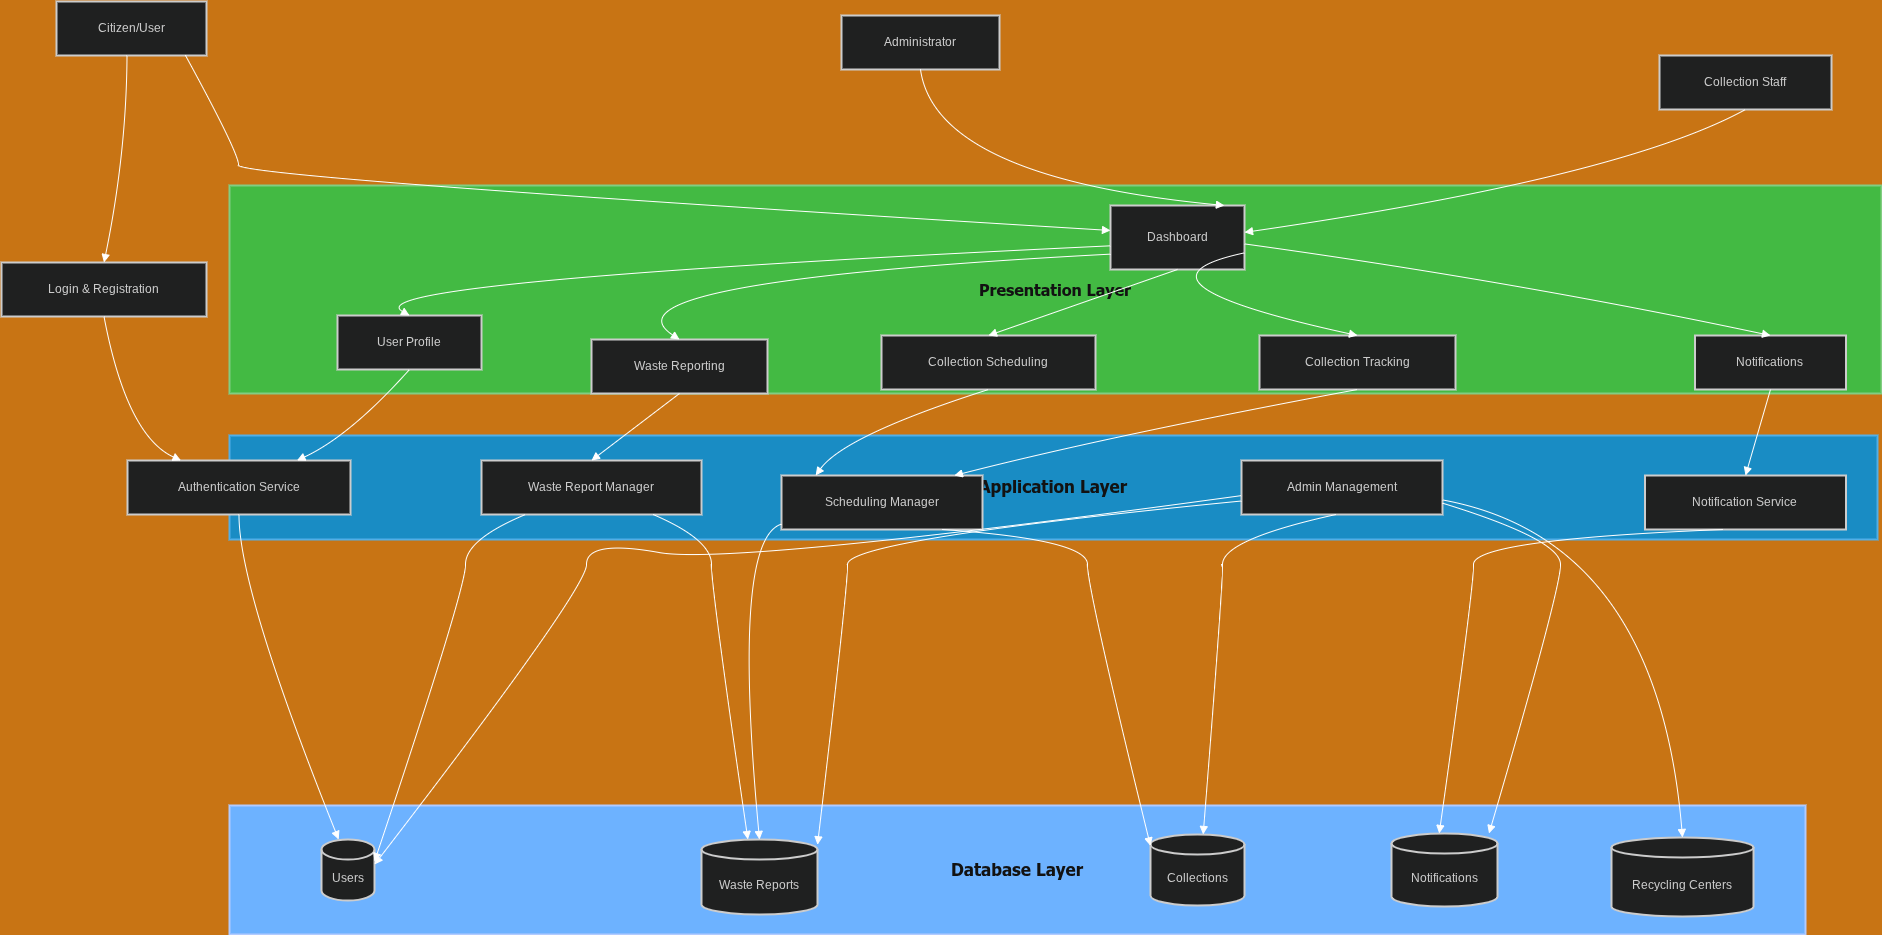

The diagram above was exported from draw.io. Its source (the exported page's mxGraphModel, read from the mxfile embedded in the PNG):
<mxGraphModel dx="2106" dy="3171" grid="1" gridSize="10" guides="1" tooltips="1" connect="1" arrows="1" fold="1" page="1" pageScale="1" pageWidth="1169" pageHeight="1654" background="light-dark(#ffffff, #c87414)" math="0" shadow="0">
  <root>
    <mxCell id="0" />
    <mxCell id="1" parent="0" />
    <mxCell id="2" parent="1" style="whiteSpace=wrap;strokeWidth=2;fillColor=#0050ef;strokeColor=#001DBC;fontColor=#ffffff;fontStyle=1;fontFamily=Tahoma;fontSize=17;" value="Database Layer" vertex="1">
      <mxGeometry height="129" width="1576" x="248" y="740" as="geometry" />
    </mxCell>
    <mxCell id="3" parent="1" style="whiteSpace=wrap;strokeWidth=2;fillColor=#1ba1e2;strokeColor=#006EAF;fontColor=#ffffff;fontFamily=Tahoma;fontSize=17;fontStyle=1;align=center;" value="Application Layer" vertex="1">
      <mxGeometry height="104" width="1648" x="248" y="370" as="geometry" />
    </mxCell>
    <mxCell id="4" parent="1" style="whiteSpace=wrap;strokeWidth=2;fillColor=#008a00;strokeColor=#005700;fontColor=#ffffff;fontStyle=1;fontFamily=Tahoma;fontSize=16;" value="Presentation Layer" vertex="1">
      <mxGeometry height="208" width="1652" x="248" y="120" as="geometry" />
    </mxCell>
    <mxCell id="5" parent="1" style="whiteSpace=wrap;strokeWidth=2;fillColor=light-dark(#eeeeee,#1f2020);strokeColor=light-dark(#999999,#cccccc);fontColor=light-dark(#333333,#cccccc);" value="Citizen/User" vertex="1">
      <mxGeometry height="54" width="150" x="75" y="-64" as="geometry" />
    </mxCell>
    <mxCell id="6" parent="1" style="whiteSpace=wrap;strokeWidth=2;fillColor=light-dark(#eeeeee,#1f2020);strokeColor=light-dark(#999999,#cccccc);fontColor=light-dark(#333333,#cccccc);" value="Administrator" vertex="1">
      <mxGeometry height="54" width="158" x="860" y="-50" as="geometry" />
    </mxCell>
    <mxCell id="7" parent="1" style="whiteSpace=wrap;strokeWidth=2;fillColor=light-dark(#eeeeee,#1f2020);strokeColor=light-dark(#999999,#cccccc);fontColor=light-dark(#333333,#cccccc);" value="Collection Staff" vertex="1">
      <mxGeometry height="54" width="172" x="1678" y="-10" as="geometry" />
    </mxCell>
    <mxCell id="8" parent="1" style="whiteSpace=wrap;strokeWidth=2;fillColor=light-dark(#eeeeee,#1f2020);strokeColor=light-dark(#999999,#cccccc);fontColor=light-dark(#333333,#cccccc);" value="Login &amp; Registration" vertex="1">
      <mxGeometry height="54" width="205" x="20" y="197" as="geometry" />
    </mxCell>
    <mxCell id="9" parent="1" style="whiteSpace=wrap;strokeWidth=2;fillColor=light-dark(#eeeeee,#1f2020);strokeColor=light-dark(#999999,#cccccc);fontColor=light-dark(#333333,#cccccc);" value="Dashboard" vertex="1">
      <mxGeometry height="64" width="134" x="1129" y="140" as="geometry" />
    </mxCell>
    <mxCell id="10" parent="1" style="whiteSpace=wrap;strokeWidth=2;fillColor=light-dark(#eeeeee,#1f2020);strokeColor=light-dark(#999999,#cccccc);fontColor=light-dark(#333333,#cccccc);" value="Waste Reporting" vertex="1">
      <mxGeometry height="54" width="176" x="610" y="274" as="geometry" />
    </mxCell>
    <mxCell id="11" parent="1" style="whiteSpace=wrap;strokeWidth=2;fillColor=light-dark(#eeeeee,#1f2020);strokeColor=light-dark(#999999,#cccccc);fontColor=light-dark(#333333,#cccccc);" value="Collection Scheduling" vertex="1">
      <mxGeometry height="54" width="214" x="900" y="270" as="geometry" />
    </mxCell>
    <mxCell id="12" parent="1" style="whiteSpace=wrap;strokeWidth=2;fillColor=light-dark(#eeeeee,#1f2020);strokeColor=light-dark(#999999,#cccccc);fontColor=light-dark(#333333,#cccccc);" value="Collection Tracking" vertex="1">
      <mxGeometry height="54" width="196" x="1278" y="270" as="geometry" />
    </mxCell>
    <mxCell id="13" parent="1" style="whiteSpace=wrap;strokeWidth=2;fillColor=light-dark(#eeeeee,#1f2020);strokeColor=light-dark(#999999,#cccccc);fontColor=light-dark(#333333,#cccccc);" value="Notifications" vertex="1">
      <mxGeometry height="54" width="151" x="1713.5" y="270" as="geometry" />
    </mxCell>
    <mxCell id="14" parent="1" style="whiteSpace=wrap;strokeWidth=2;fillColor=light-dark(#eeeeee,#1f2020);strokeColor=light-dark(#999999,#cccccc);fontColor=light-dark(#333333,#cccccc);" value="User Profile" vertex="1">
      <mxGeometry height="54" width="144" x="356" y="250" as="geometry" />
    </mxCell>
    <mxCell id="15" parent="1" style="whiteSpace=wrap;strokeWidth=2;fillColor=light-dark(#eeeeee,#1f2020);strokeColor=light-dark(#999999,#cccccc);fontColor=light-dark(#333333,#cccccc);" value="Authentication Service" vertex="1">
      <mxGeometry height="54" width="223" x="146" y="395" as="geometry" />
    </mxCell>
    <mxCell id="16" parent="1" style="whiteSpace=wrap;strokeWidth=2;fillColor=light-dark(#eeeeee,#1f2020);strokeColor=light-dark(#999999,#cccccc);fontColor=light-dark(#333333,#cccccc);" value="Waste Report Manager" vertex="1">
      <mxGeometry height="54" width="220" x="500" y="395" as="geometry" />
    </mxCell>
    <mxCell id="17" parent="1" style="whiteSpace=wrap;strokeWidth=2;fillColor=light-dark(#eeeeee,#1f2020);strokeColor=light-dark(#999999,#cccccc);fontColor=light-dark(#333333,#cccccc);" value="Scheduling Manager" vertex="1">
      <mxGeometry height="54" width="201" x="800" y="410" as="geometry" />
    </mxCell>
    <mxCell id="18" parent="1" style="whiteSpace=wrap;strokeWidth=2;fillColor=light-dark(#eeeeee,#1f2020);strokeColor=light-dark(#999999,#cccccc);fontColor=light-dark(#333333,#cccccc);" value="Notification Service" vertex="1">
      <mxGeometry height="54" width="201" x="1663.5" y="410" as="geometry" />
    </mxCell>
    <mxCell id="19" parent="1" style="whiteSpace=wrap;strokeWidth=2;fillColor=light-dark(#eeeeee,#1f2020);strokeColor=light-dark(#999999,#cccccc);fontColor=light-dark(#333333,#cccccc);" value="Admin Management" vertex="1">
      <mxGeometry height="54" width="201" x="1260" y="395" as="geometry" />
    </mxCell>
    <mxCell id="20" parent="1" style="shape=cylinder3;boundedLbl=1;backgroundOutline=1;size=10;strokeWidth=2;whiteSpace=wrap;fillColor=light-dark(#eeeeee,#1f2020);strokeColor=light-dark(#999999,#cccccc);fontColor=light-dark(#333333,#cccccc);" value="Users" vertex="1">
      <mxGeometry height="61" width="53" x="340" y="774" as="geometry" />
    </mxCell>
    <mxCell id="21" parent="1" style="shape=cylinder3;boundedLbl=1;backgroundOutline=1;size=10;strokeWidth=2;whiteSpace=wrap;fillColor=light-dark(#eeeeee,#1f2020);strokeColor=light-dark(#999999,#cccccc);fontColor=light-dark(#333333,#cccccc);" value="Waste Reports" vertex="1">
      <mxGeometry height="75" width="116" x="720" y="774" as="geometry" />
    </mxCell>
    <mxCell id="22" parent="1" style="shape=cylinder3;boundedLbl=1;backgroundOutline=1;size=10;strokeWidth=2;whiteSpace=wrap;fillColor=light-dark(#eeeeee,#1f2020);strokeColor=light-dark(#999999,#cccccc);fontColor=light-dark(#333333,#cccccc);" value="Collections" vertex="1">
      <mxGeometry height="71" width="94" x="1169" y="769" as="geometry" />
    </mxCell>
    <mxCell id="23" parent="1" style="shape=cylinder3;boundedLbl=1;backgroundOutline=1;size=10;strokeWidth=2;whiteSpace=wrap;fillColor=light-dark(#eeeeee,#1f2020);strokeColor=light-dark(#999999,#cccccc);fontColor=light-dark(#333333,#cccccc);" value="Notifications" vertex="1">
      <mxGeometry height="73" width="106" x="1410" y="768" as="geometry" />
    </mxCell>
    <mxCell id="24" parent="1" style="shape=cylinder3;boundedLbl=1;backgroundOutline=1;size=10;strokeWidth=2;whiteSpace=wrap;fillColor=light-dark(#eeeeee,#1f2020);strokeColor=light-dark(#999999,#cccccc);fontColor=light-dark(#333333,#cccccc);" value="Recycling Centers" vertex="1">
      <mxGeometry height="79" width="142" x="1630" y="772" as="geometry" />
    </mxCell>
    <mxCell id="25" edge="1" parent="1" source="5" style="curved=1;startArrow=none;endArrow=block;exitX=0.47;exitY=1;entryX=0.5;entryY=0;" target="8" value="">
      <mxGeometry relative="1" as="geometry">
        <Array as="points">
          <mxPoint x="145" y="87" />
        </Array>
      </mxGeometry>
    </mxCell>
    <mxCell id="26" edge="1" parent="1" source="5" style="curved=1;startArrow=none;endArrow=block;exitX=0.86;exitY=1;entryX=0;entryY=0.39;" target="9" value="">
      <mxGeometry relative="1" as="geometry">
        <Array as="points">
          <mxPoint x="257" y="87" />
          <mxPoint x="257" y="112" />
        </Array>
      </mxGeometry>
    </mxCell>
    <mxCell id="27" edge="1" parent="1" source="6" style="curved=1;startArrow=none;endArrow=block;exitX=0.5;exitY=1;entryX=0.85;entryY=0;" target="9" value="">
      <mxGeometry relative="1" as="geometry">
        <Array as="points">
          <mxPoint x="954" y="112" />
        </Array>
      </mxGeometry>
    </mxCell>
    <mxCell id="28" edge="1" parent="1" source="7" style="curved=1;startArrow=none;endArrow=block;exitX=0.5;exitY=1;entryX=1;entryY=0.42;" target="9" value="">
      <mxGeometry relative="1" as="geometry">
        <Array as="points">
          <mxPoint x="1640" y="112" />
        </Array>
      </mxGeometry>
    </mxCell>
    <mxCell id="29" edge="1" parent="1" source="8" style="curved=1;startArrow=none;endArrow=block;exitX=0.5;exitY=1;entryX=0.24;entryY=0;" target="15" value="">
      <mxGeometry relative="1" as="geometry">
        <Array as="points">
          <mxPoint x="145" y="370" />
        </Array>
      </mxGeometry>
    </mxCell>
    <mxCell id="30" edge="1" parent="1" source="9" style="curved=1;startArrow=none;endArrow=block;exitX=0;exitY=0.76;entryX=0.5;entryY=0;" target="10" value="">
      <mxGeometry relative="1" as="geometry">
        <Array as="points">
          <mxPoint x="610" y="216" />
        </Array>
      </mxGeometry>
    </mxCell>
    <mxCell id="31" edge="1" parent="1" source="9" style="curved=1;startArrow=none;endArrow=block;exitX=0.5;exitY=1;entryX=0.5;entryY=0;" target="11" value="">
      <mxGeometry relative="1" as="geometry">
        <Array as="points" />
      </mxGeometry>
    </mxCell>
    <mxCell id="32" edge="1" parent="1" source="9" style="curved=1;startArrow=none;endArrow=block;exitX=1;exitY=0.74;entryX=0.5;entryY=0;" target="12" value="">
      <mxGeometry relative="1" as="geometry">
        <Array as="points">
          <mxPoint x="1129" y="216" />
        </Array>
      </mxGeometry>
    </mxCell>
    <mxCell id="33" edge="1" parent="1" source="9" style="curved=1;startArrow=none;endArrow=block;exitX=1;exitY=0.6;entryX=0.5;entryY=0;" target="13" value="">
      <mxGeometry relative="1" as="geometry">
        <Array as="points">
          <mxPoint x="1535" y="216" />
        </Array>
      </mxGeometry>
    </mxCell>
    <mxCell id="34" edge="1" parent="1" source="9" style="curved=1;startArrow=none;endArrow=block;exitX=0;exitY=0.63;entryX=0.5;entryY=0;" target="14" value="">
      <mxGeometry relative="1" as="geometry">
        <Array as="points">
          <mxPoint x="369" y="216" />
        </Array>
      </mxGeometry>
    </mxCell>
    <mxCell id="35" edge="1" parent="1" source="10" style="curved=1;startArrow=none;endArrow=block;exitX=0.5;exitY=1;entryX=0.5;entryY=0;" target="16" value="">
      <mxGeometry relative="1" as="geometry">
        <Array as="points" />
      </mxGeometry>
    </mxCell>
    <mxCell id="36" edge="1" parent="1" source="11" style="curved=1;startArrow=none;endArrow=block;exitX=0.5;exitY=1;entryX=0.17;entryY=0;" target="17" value="">
      <mxGeometry relative="1" as="geometry">
        <Array as="points">
          <mxPoint x="863" y="370" />
        </Array>
      </mxGeometry>
    </mxCell>
    <mxCell id="37" edge="1" parent="1" source="12" style="curved=1;startArrow=none;endArrow=block;exitX=0.5;exitY=1;entryX=0.86;entryY=0;" target="17" value="">
      <mxGeometry relative="1" as="geometry">
        <Array as="points">
          <mxPoint x="1129" y="370" />
        </Array>
      </mxGeometry>
    </mxCell>
    <mxCell id="38" edge="1" parent="1" source="13" style="curved=1;startArrow=none;endArrow=block;exitX=0.5;exitY=1;entryX=0.5;entryY=0;" target="18" value="">
      <mxGeometry relative="1" as="geometry">
        <Array as="points" />
      </mxGeometry>
    </mxCell>
    <mxCell id="39" edge="1" parent="1" source="14" style="curved=1;startArrow=none;endArrow=block;exitX=0.5;exitY=1;entryX=0.76;entryY=0;" target="15" value="">
      <mxGeometry relative="1" as="geometry">
        <Array as="points">
          <mxPoint x="369" y="370" />
        </Array>
      </mxGeometry>
    </mxCell>
    <mxCell id="40" edge="1" parent="1" source="15" style="curved=1;startArrow=none;endArrow=block;exitX=0.5;exitY=1;entryX=0.32;entryY=-0.01;" target="20" value="">
      <mxGeometry relative="1" as="geometry">
        <Array as="points">
          <mxPoint x="257" y="524" />
        </Array>
      </mxGeometry>
    </mxCell>
    <mxCell id="41" edge="1" parent="1" source="16" style="curved=1;startArrow=none;endArrow=block;exitX=0.78;exitY=1;entryX=0.4;entryY=0;" target="21" value="">
      <mxGeometry relative="1" as="geometry">
        <Array as="points">
          <mxPoint x="730" y="474" />
          <mxPoint x="730" y="524" />
        </Array>
      </mxGeometry>
    </mxCell>
    <mxCell id="42" edge="1" parent="1" source="16" style="curved=1;startArrow=none;endArrow=block;exitX=0.2;exitY=1;entryX=1;entryY=0.36;" target="20" value="">
      <mxGeometry relative="1" as="geometry">
        <Array as="points">
          <mxPoint x="484" y="474" />
          <mxPoint x="484" y="524" />
        </Array>
      </mxGeometry>
    </mxCell>
    <mxCell id="43" edge="1" parent="1" source="17" style="curved=1;startArrow=none;endArrow=block;exitX=0.8;exitY=1;entryX=0;entryY=0.16;" target="22" value="">
      <mxGeometry relative="1" as="geometry">
        <Array as="points">
          <mxPoint x="1106" y="474" />
          <mxPoint x="1106" y="524" />
        </Array>
      </mxGeometry>
    </mxCell>
    <mxCell id="44" edge="1" parent="1" source="17" style="curved=1;startArrow=none;endArrow=block;exitX=0;exitY=0.9;entryX=0.5;entryY=0;" target="21" value="">
      <mxGeometry relative="1" as="geometry">
        <Array as="points">
          <mxPoint x="750" y="474" />
        </Array>
      </mxGeometry>
    </mxCell>
    <mxCell id="45" edge="1" parent="1" source="18" style="curved=1;startArrow=none;endArrow=block;exitX=0.39;exitY=1;entryX=0.45;entryY=0;" target="23" value="">
      <mxGeometry relative="1" as="geometry">
        <Array as="points">
          <mxPoint x="1492" y="474" />
          <mxPoint x="1492" y="524" />
        </Array>
      </mxGeometry>
    </mxCell>
    <mxCell id="46" edge="1" parent="1" source="19" style="curved=1;startArrow=none;endArrow=block;exitX=0;exitY=0.65;entryX=1;entryY=0.41;" target="20" value="">
      <mxGeometry relative="1" as="geometry">
        <Array as="points">
          <mxPoint x="750" y="500" />
          <mxPoint x="605" y="474" />
          <mxPoint x="605" y="524" />
        </Array>
      </mxGeometry>
    </mxCell>
    <mxCell id="47" edge="1" parent="1" source="19" style="curved=1;startArrow=none;endArrow=block;exitX=0;exitY=0.75;entryX=1;entryY=0.07;" target="21" value="">
      <mxGeometry relative="1" as="geometry">
        <Array as="points">
          <mxPoint x="866" y="474" />
          <mxPoint x="866" y="524" />
        </Array>
      </mxGeometry>
    </mxCell>
    <mxCell id="48" edge="1" parent="1" source="19" style="curved=1;startArrow=none;endArrow=block;exitX=0.47;exitY=1;entryX=0.56;entryY=0;" target="22" value="">
      <mxGeometry relative="1" as="geometry">
        <Array as="points">
          <mxPoint x="1241" y="474" />
          <mxPoint x="1241" y="524" />
        </Array>
      </mxGeometry>
    </mxCell>
    <mxCell id="49" edge="1" parent="1" source="19" style="curved=1;startArrow=none;endArrow=block;exitX=1;exitY=0.79;entryX=0.92;entryY=0;" target="23" value="">
      <mxGeometry relative="1" as="geometry">
        <Array as="points">
          <mxPoint x="1579" y="474" />
          <mxPoint x="1579" y="524" />
        </Array>
      </mxGeometry>
    </mxCell>
    <mxCell id="50" edge="1" parent="1" source="19" style="curved=1;startArrow=none;endArrow=block;exitX=1;exitY=0.73;entryX=0.5;entryY=0;" target="24" value="">
      <mxGeometry relative="1" as="geometry">
        <Array as="points">
          <mxPoint x="1676" y="474" />
        </Array>
      </mxGeometry>
    </mxCell>
  </root>
</mxGraphModel>